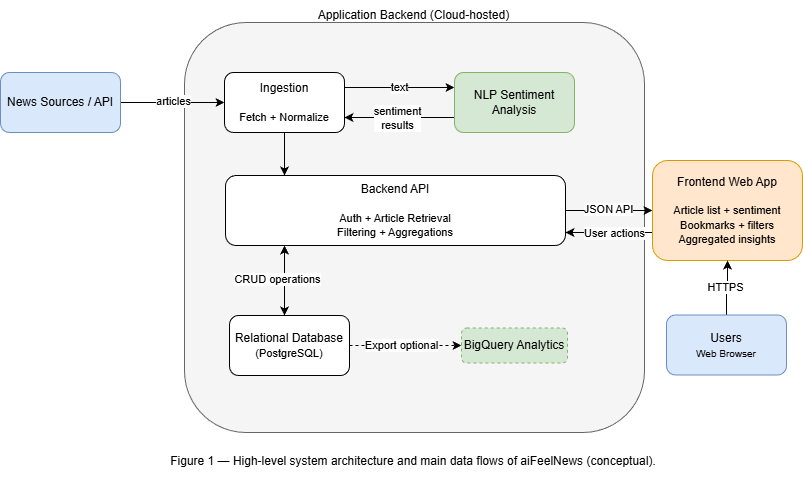

The diagram above was exported from draw.io. Its source (the exported page's mxGraphModel, read from the mxfile embedded in the PNG):
<mxGraphModel dx="1470" dy="790" grid="1" gridSize="10" guides="1" tooltips="1" connect="1" arrows="1" fold="1" page="1" pageScale="1" pageWidth="1169" pageHeight="827" math="0" shadow="0">
  <root>
    <mxCell id="0" />
    <mxCell id="1" parent="0" />
    <mxCell id="I7zQXAQ--8N0my-0ThYU-32" parent="1" style="rounded=1;whiteSpace=wrap;html=1;glass=0;fillColor=#f5f5f5;strokeColor=#666666;fontColor=#333333;" value="" vertex="1">
      <mxGeometry height="410" width="460" x="204" y="110" as="geometry" />
    </mxCell>
    <mxCell id="I7zQXAQ--8N0my-0ThYU-3" edge="1" parent="1" source="I7zQXAQ--8N0my-0ThYU-1" style="edgeStyle=orthogonalEdgeStyle;rounded=0;orthogonalLoop=1;jettySize=auto;html=1;exitX=1;exitY=0.5;exitDx=0;exitDy=0;" target="I7zQXAQ--8N0my-0ThYU-2" value="">
      <mxGeometry relative="1" as="geometry">
        <mxPoint x="137" y="190.0000000000001" as="sourcePoint" />
      </mxGeometry>
    </mxCell>
    <mxCell id="I7zQXAQ--8N0my-0ThYU-12" connectable="0" parent="I7zQXAQ--8N0my-0ThYU-3" style="edgeLabel;html=1;align=center;verticalAlign=middle;resizable=0;points=[];" value="articles" vertex="1">
      <mxGeometry relative="1" y="1" as="geometry">
        <mxPoint as="offset" />
      </mxGeometry>
    </mxCell>
    <mxCell id="I7zQXAQ--8N0my-0ThYU-1" parent="1" style="rounded=1;whiteSpace=wrap;html=1;fillColor=#dae8fc;strokeColor=#6c8ebf;" value="News Sources / API" vertex="1">
      <mxGeometry height="60" width="120" x="20" y="160" as="geometry" />
    </mxCell>
    <mxCell id="I7zQXAQ--8N0my-0ThYU-5" edge="1" parent="1" source="I7zQXAQ--8N0my-0ThYU-2" style="edgeStyle=orthogonalEdgeStyle;rounded=0;orthogonalLoop=1;jettySize=auto;html=1;exitX=1;exitY=0.25;exitDx=0;exitDy=0;entryX=0;entryY=0.25;entryDx=0;entryDy=0;" target="I7zQXAQ--8N0my-0ThYU-4" value="text">
      <mxGeometry relative="1" as="geometry" />
    </mxCell>
    <mxCell id="I7zQXAQ--8N0my-0ThYU-14" edge="1" parent="1" source="I7zQXAQ--8N0my-0ThYU-2" style="edgeStyle=orthogonalEdgeStyle;rounded=0;orthogonalLoop=1;jettySize=auto;html=1;" target="I7zQXAQ--8N0my-0ThYU-13" value="">
      <mxGeometry relative="1" as="geometry">
        <Array as="points">
          <mxPoint x="304" y="280" />
          <mxPoint x="304" y="280" />
        </Array>
      </mxGeometry>
    </mxCell>
    <mxCell id="I7zQXAQ--8N0my-0ThYU-2" parent="1" style="whiteSpace=wrap;html=1;rounded=1;" value="Ingestion&lt;div&gt;&lt;br&gt;&lt;div&gt;&lt;font style=&quot;font-size: 11px;&quot;&gt;Fetch + Normalize&lt;/font&gt;&lt;/div&gt;&lt;/div&gt;" vertex="1">
      <mxGeometry height="60" width="120" x="244" y="160" as="geometry" />
    </mxCell>
    <mxCell id="I7zQXAQ--8N0my-0ThYU-10" edge="1" parent="1" source="I7zQXAQ--8N0my-0ThYU-4" style="edgeStyle=orthogonalEdgeStyle;rounded=0;orthogonalLoop=1;jettySize=auto;html=1;entryX=1;entryY=0.75;entryDx=0;entryDy=0;" target="I7zQXAQ--8N0my-0ThYU-2">
      <mxGeometry relative="1" as="geometry">
        <Array as="points">
          <mxPoint x="464" y="205" />
          <mxPoint x="464" y="205" />
        </Array>
      </mxGeometry>
    </mxCell>
    <mxCell id="I7zQXAQ--8N0my-0ThYU-11" connectable="0" parent="I7zQXAQ--8N0my-0ThYU-10" style="edgeLabel;html=1;align=center;verticalAlign=middle;resizable=0;points=[];" value="sentiment&lt;div&gt;results&lt;/div&gt;" vertex="1">
      <mxGeometry relative="1" x="0.05" y="1" as="geometry">
        <mxPoint as="offset" />
      </mxGeometry>
    </mxCell>
    <mxCell id="I7zQXAQ--8N0my-0ThYU-4" parent="1" style="whiteSpace=wrap;html=1;rounded=1;fillColor=#d5e8d4;strokeColor=#82b366;" value="NLP Sentiment Analysis" vertex="1">
      <mxGeometry height="60" width="120" x="474" y="160" as="geometry" />
    </mxCell>
    <mxCell id="I7zQXAQ--8N0my-0ThYU-16" edge="1" parent="1" source="I7zQXAQ--8N0my-0ThYU-13" style="edgeStyle=orthogonalEdgeStyle;rounded=0;orthogonalLoop=1;jettySize=auto;html=1;startArrow=classic;startFill=1;" target="I7zQXAQ--8N0my-0ThYU-15" value="">
      <mxGeometry relative="1" as="geometry">
        <Array as="points">
          <mxPoint x="304" y="390" />
          <mxPoint x="304" y="390" />
        </Array>
      </mxGeometry>
    </mxCell>
    <mxCell id="I7zQXAQ--8N0my-0ThYU-33" connectable="0" parent="I7zQXAQ--8N0my-0ThYU-16" style="edgeLabel;html=1;align=center;verticalAlign=middle;resizable=0;points=[];" value="CRUD operations" vertex="1">
      <mxGeometry relative="1" x="-0.0353" y="-7" as="geometry">
        <mxPoint as="offset" />
      </mxGeometry>
    </mxCell>
    <mxCell id="I7zQXAQ--8N0my-0ThYU-24" edge="1" parent="1" source="I7zQXAQ--8N0my-0ThYU-13" style="edgeStyle=orthogonalEdgeStyle;rounded=0;orthogonalLoop=1;jettySize=auto;html=1;" target="I7zQXAQ--8N0my-0ThYU-23" value="">
      <mxGeometry relative="1" as="geometry">
        <Array as="points" />
        <mxPoint x="583" y="325" as="sourcePoint" />
        <mxPoint x="675" y="280" as="targetPoint" />
      </mxGeometry>
    </mxCell>
    <mxCell id="I7zQXAQ--8N0my-0ThYU-25" connectable="0" parent="I7zQXAQ--8N0my-0ThYU-24" style="edgeLabel;html=1;align=center;verticalAlign=middle;resizable=0;points=[];" value="JSON API" vertex="1">
      <mxGeometry relative="1" x="-0.0105" y="1" as="geometry">
        <mxPoint as="offset" />
      </mxGeometry>
    </mxCell>
    <mxCell id="I7zQXAQ--8N0my-0ThYU-13" parent="1" style="rounded=1;whiteSpace=wrap;html=1;" value="Backend API&lt;div&gt;&lt;br&gt;&lt;div&gt;&lt;font style=&quot;font-size: 11px;&quot;&gt;Auth + Article Retrieval&lt;/font&gt;&lt;/div&gt;&lt;div&gt;&lt;font style=&quot;font-size: 11px;&quot;&gt;Filtering + Aggregations&lt;/font&gt;&lt;/div&gt;&lt;/div&gt;" vertex="1">
      <mxGeometry height="70" width="340" x="245" y="263" as="geometry" />
    </mxCell>
    <mxCell id="I7zQXAQ--8N0my-0ThYU-21" edge="1" parent="1" source="I7zQXAQ--8N0my-0ThYU-15" style="edgeStyle=orthogonalEdgeStyle;rounded=0;orthogonalLoop=1;jettySize=auto;html=1;dashed=1;" target="I7zQXAQ--8N0my-0ThYU-20" value="">
      <mxGeometry relative="1" as="geometry" />
    </mxCell>
    <mxCell id="I7zQXAQ--8N0my-0ThYU-22" connectable="0" parent="I7zQXAQ--8N0my-0ThYU-21" style="edgeLabel;html=1;align=center;verticalAlign=middle;resizable=0;points=[];" value="Export optional" vertex="1">
      <mxGeometry relative="1" x="-0.125" y="1" as="geometry">
        <mxPoint x="2" y="1" as="offset" />
      </mxGeometry>
    </mxCell>
    <mxCell id="I7zQXAQ--8N0my-0ThYU-15" parent="1" style="rounded=1;whiteSpace=wrap;html=1;" value="Relational Database&lt;div&gt;&lt;font style=&quot;font-size: 11px;&quot;&gt;(PostgreSQL)&lt;/font&gt;&lt;/div&gt;" vertex="1">
      <mxGeometry height="60" width="120" x="249" y="403" as="geometry" />
    </mxCell>
    <mxCell id="I7zQXAQ--8N0my-0ThYU-20" parent="1" style="rounded=1;whiteSpace=wrap;html=1;dashed=1;fillColor=#d5e8d4;strokeColor=#82b366;" value="BigQuery Analytics" vertex="1">
      <mxGeometry height="35" width="106" x="481" y="415.5" as="geometry" />
    </mxCell>
    <mxCell id="I7zQXAQ--8N0my-0ThYU-26" edge="1" parent="1" source="I7zQXAQ--8N0my-0ThYU-23" style="edgeStyle=orthogonalEdgeStyle;rounded=0;orthogonalLoop=1;jettySize=auto;html=1;" target="I7zQXAQ--8N0my-0ThYU-13">
      <mxGeometry relative="1" as="geometry">
        <Array as="points">
          <mxPoint x="634" y="320" />
          <mxPoint x="634" y="320" />
        </Array>
        <mxPoint x="584" y="350" as="targetPoint" />
      </mxGeometry>
    </mxCell>
    <mxCell id="I7zQXAQ--8N0my-0ThYU-31" connectable="0" parent="I7zQXAQ--8N0my-0ThYU-26" style="edgeLabel;html=1;align=center;verticalAlign=middle;resizable=0;points=[];" value="User actions" vertex="1">
      <mxGeometry relative="1" x="-0.1158" y="1" as="geometry">
        <mxPoint as="offset" />
      </mxGeometry>
    </mxCell>
    <mxCell id="I7zQXAQ--8N0my-0ThYU-23" parent="1" style="rounded=1;whiteSpace=wrap;html=1;fillColor=#ffe6cc;strokeColor=#d79b00;" value="Frontend Web App&lt;div&gt;&lt;font style=&quot;font-size: 11px;&quot;&gt;&lt;br&gt;&lt;/font&gt;&lt;/div&gt;&lt;div&gt;&lt;font style=&quot;font-size: 11px;&quot;&gt;Article list + sentiment&lt;/font&gt;&lt;/div&gt;&lt;div&gt;&lt;font style=&quot;font-size: 11px;&quot;&gt;Bookmarks + filters&lt;/font&gt;&lt;/div&gt;&lt;div&gt;&lt;font style=&quot;font-size: 11px;&quot;&gt;Aggregated insights&lt;/font&gt;&lt;/div&gt;" vertex="1">
      <mxGeometry height="100" width="150" x="672" y="248" as="geometry" />
    </mxCell>
    <mxCell id="I7zQXAQ--8N0my-0ThYU-38" parent="1" style="text;html=1;whiteSpace=wrap;strokeColor=none;fillColor=none;align=center;verticalAlign=middle;rounded=0;" value="Application Backend (Cloud-hosted)" vertex="1">
      <mxGeometry height="30" width="211" x="328.5" y="88" as="geometry" />
    </mxCell>
    <mxCell id="I7zQXAQ--8N0my-0ThYU-41" edge="1" parent="1" source="I7zQXAQ--8N0my-0ThYU-39" style="edgeStyle=orthogonalEdgeStyle;rounded=0;orthogonalLoop=1;jettySize=auto;html=1;" target="I7zQXAQ--8N0my-0ThYU-23" value="">
      <mxGeometry relative="1" as="geometry" />
    </mxCell>
    <mxCell id="I7zQXAQ--8N0my-0ThYU-43" edge="1" parent="1" source="I7zQXAQ--8N0my-0ThYU-39" style="edgeStyle=orthogonalEdgeStyle;rounded=0;orthogonalLoop=1;jettySize=auto;html=1;" target="I7zQXAQ--8N0my-0ThYU-23" value="">
      <mxGeometry relative="1" as="geometry" />
    </mxCell>
    <mxCell id="I7zQXAQ--8N0my-0ThYU-44" connectable="0" parent="I7zQXAQ--8N0my-0ThYU-43" style="edgeLabel;html=1;align=center;verticalAlign=middle;resizable=0;points=[];" value="HTTPS" vertex="1">
      <mxGeometry relative="1" x="0.0588" y="2" as="geometry">
        <mxPoint as="offset" />
      </mxGeometry>
    </mxCell>
    <mxCell id="I7zQXAQ--8N0my-0ThYU-39" parent="1" style="rounded=1;whiteSpace=wrap;html=1;fillColor=#dae8fc;strokeColor=#6c8ebf;" value="Users&lt;div&gt;&lt;font size=&quot;1&quot;&gt;Web Browser&lt;/font&gt;&lt;/div&gt;" vertex="1">
      <mxGeometry height="60" width="120" x="686" y="402.5" as="geometry" />
    </mxCell>
    <mxCell id="I7zQXAQ--8N0my-0ThYU-49" parent="1" style="text;html=1;whiteSpace=wrap;strokeColor=none;fillColor=none;align=center;verticalAlign=middle;rounded=0;" value="Figure 1 — High-level system architecture and main data flows of aiFeelNews (conceptual)." vertex="1">
      <mxGeometry height="30" width="500" x="183" y="534" as="geometry" />
    </mxCell>
  </root>
</mxGraphModel>